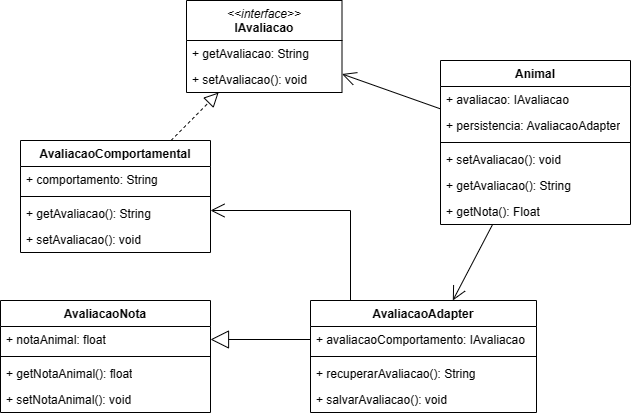

The diagram above was exported from draw.io. Its source (the exported page's mxGraphModel, read from the mxfile embedded in the PNG):
<mxGraphModel dx="1434" dy="796" grid="1" gridSize="10" guides="1" tooltips="1" connect="1" arrows="1" fold="1" page="1" pageScale="1" pageWidth="827" pageHeight="1169" math="0" shadow="0">
  <root>
    <mxCell id="0" />
    <mxCell id="1" parent="0" />
    <mxCell id="eqEKq6HUZWdimAFx7yQN-15" value="AvaliacaoNota" style="swimlane;fontStyle=1;align=center;verticalAlign=top;childLayout=stackLayout;horizontal=1;startSize=26;horizontalStack=0;resizeParent=1;resizeParentMax=0;resizeLast=0;collapsible=1;marginBottom=0;whiteSpace=wrap;html=1;" vertex="1" parent="1">
      <mxGeometry x="150" y="400" width="210" height="112" as="geometry" />
    </mxCell>
    <mxCell id="eqEKq6HUZWdimAFx7yQN-16" value="+ notaAnimal: float" style="text;strokeColor=none;fillColor=none;align=left;verticalAlign=top;spacingLeft=4;spacingRight=4;overflow=hidden;rotatable=0;points=[[0,0.5],[1,0.5]];portConstraint=eastwest;whiteSpace=wrap;html=1;" vertex="1" parent="eqEKq6HUZWdimAFx7yQN-15">
      <mxGeometry y="26" width="210" height="26" as="geometry" />
    </mxCell>
    <mxCell id="eqEKq6HUZWdimAFx7yQN-20" value="" style="line;strokeWidth=1;fillColor=none;align=left;verticalAlign=middle;spacingTop=-1;spacingLeft=3;spacingRight=3;rotatable=0;labelPosition=right;points=[];portConstraint=eastwest;strokeColor=inherit;" vertex="1" parent="eqEKq6HUZWdimAFx7yQN-15">
      <mxGeometry y="52" width="210" height="8" as="geometry" />
    </mxCell>
    <mxCell id="eqEKq6HUZWdimAFx7yQN-67" value="+ getNotaAnimal(): float" style="text;strokeColor=none;fillColor=none;align=left;verticalAlign=top;spacingLeft=4;spacingRight=4;overflow=hidden;rotatable=0;points=[[0,0.5],[1,0.5]];portConstraint=eastwest;whiteSpace=wrap;html=1;" vertex="1" parent="eqEKq6HUZWdimAFx7yQN-15">
      <mxGeometry y="60" width="210" height="26" as="geometry" />
    </mxCell>
    <mxCell id="eqEKq6HUZWdimAFx7yQN-66" value="+ setNotaAnimal(): void" style="text;strokeColor=none;fillColor=none;align=left;verticalAlign=top;spacingLeft=4;spacingRight=4;overflow=hidden;rotatable=0;points=[[0,0.5],[1,0.5]];portConstraint=eastwest;whiteSpace=wrap;html=1;" vertex="1" parent="eqEKq6HUZWdimAFx7yQN-15">
      <mxGeometry y="86" width="210" height="26" as="geometry" />
    </mxCell>
    <mxCell id="eqEKq6HUZWdimAFx7yQN-31" value="AvaliacaoAdapter" style="swimlane;fontStyle=1;align=center;verticalAlign=top;childLayout=stackLayout;horizontal=1;startSize=26;horizontalStack=0;resizeParent=1;resizeParentMax=0;resizeLast=0;collapsible=1;marginBottom=0;whiteSpace=wrap;html=1;" vertex="1" parent="1">
      <mxGeometry x="460" y="400" width="226" height="112" as="geometry" />
    </mxCell>
    <mxCell id="eqEKq6HUZWdimAFx7yQN-32" value="+ avaliacaoComportamento: IAvaliacao" style="text;strokeColor=none;fillColor=none;align=left;verticalAlign=top;spacingLeft=4;spacingRight=4;overflow=hidden;rotatable=0;points=[[0,0.5],[1,0.5]];portConstraint=eastwest;whiteSpace=wrap;html=1;" vertex="1" parent="eqEKq6HUZWdimAFx7yQN-31">
      <mxGeometry y="26" width="226" height="26" as="geometry" />
    </mxCell>
    <mxCell id="eqEKq6HUZWdimAFx7yQN-33" value="" style="line;strokeWidth=1;fillColor=none;align=left;verticalAlign=middle;spacingTop=-1;spacingLeft=3;spacingRight=3;rotatable=0;labelPosition=right;points=[];portConstraint=eastwest;strokeColor=inherit;" vertex="1" parent="eqEKq6HUZWdimAFx7yQN-31">
      <mxGeometry y="52" width="226" height="8" as="geometry" />
    </mxCell>
    <mxCell id="eqEKq6HUZWdimAFx7yQN-50" value="+ recuperarAvaliacao(): String" style="text;strokeColor=none;fillColor=none;align=left;verticalAlign=top;spacingLeft=4;spacingRight=4;overflow=hidden;rotatable=0;points=[[0,0.5],[1,0.5]];portConstraint=eastwest;whiteSpace=wrap;html=1;" vertex="1" parent="eqEKq6HUZWdimAFx7yQN-31">
      <mxGeometry y="60" width="226" height="26" as="geometry" />
    </mxCell>
    <mxCell id="eqEKq6HUZWdimAFx7yQN-65" value="+ salvarAvaliacao(): void" style="text;strokeColor=none;fillColor=none;align=left;verticalAlign=top;spacingLeft=4;spacingRight=4;overflow=hidden;rotatable=0;points=[[0,0.5],[1,0.5]];portConstraint=eastwest;whiteSpace=wrap;html=1;" vertex="1" parent="eqEKq6HUZWdimAFx7yQN-31">
      <mxGeometry y="86" width="226" height="26" as="geometry" />
    </mxCell>
    <mxCell id="eqEKq6HUZWdimAFx7yQN-42" value="AvaliacaoComportamental" style="swimlane;fontStyle=1;align=center;verticalAlign=top;childLayout=stackLayout;horizontal=1;startSize=26;horizontalStack=0;resizeParent=1;resizeParentMax=0;resizeLast=0;collapsible=1;marginBottom=0;whiteSpace=wrap;html=1;" vertex="1" parent="1">
      <mxGeometry x="170" y="240" width="190" height="112" as="geometry" />
    </mxCell>
    <mxCell id="eqEKq6HUZWdimAFx7yQN-43" value="+ comportamento: String" style="text;strokeColor=none;fillColor=none;align=left;verticalAlign=top;spacingLeft=4;spacingRight=4;overflow=hidden;rotatable=0;points=[[0,0.5],[1,0.5]];portConstraint=eastwest;whiteSpace=wrap;html=1;" vertex="1" parent="eqEKq6HUZWdimAFx7yQN-42">
      <mxGeometry y="26" width="190" height="26" as="geometry" />
    </mxCell>
    <mxCell id="eqEKq6HUZWdimAFx7yQN-45" value="" style="line;strokeWidth=1;fillColor=none;align=left;verticalAlign=middle;spacingTop=-1;spacingLeft=3;spacingRight=3;rotatable=0;labelPosition=right;points=[];portConstraint=eastwest;strokeColor=inherit;" vertex="1" parent="eqEKq6HUZWdimAFx7yQN-42">
      <mxGeometry y="52" width="190" height="8" as="geometry" />
    </mxCell>
    <mxCell id="eqEKq6HUZWdimAFx7yQN-46" value="+ getAvaliacao(): String" style="text;strokeColor=none;fillColor=none;align=left;verticalAlign=top;spacingLeft=4;spacingRight=4;overflow=hidden;rotatable=0;points=[[0,0.5],[1,0.5]];portConstraint=eastwest;whiteSpace=wrap;html=1;" vertex="1" parent="eqEKq6HUZWdimAFx7yQN-42">
      <mxGeometry y="60" width="190" height="26" as="geometry" />
    </mxCell>
    <mxCell id="eqEKq6HUZWdimAFx7yQN-68" value="+ setAvaliacao(): void" style="text;strokeColor=none;fillColor=none;align=left;verticalAlign=top;spacingLeft=4;spacingRight=4;overflow=hidden;rotatable=0;points=[[0,0.5],[1,0.5]];portConstraint=eastwest;whiteSpace=wrap;html=1;" vertex="1" parent="eqEKq6HUZWdimAFx7yQN-42">
      <mxGeometry y="86" width="190" height="26" as="geometry" />
    </mxCell>
    <mxCell id="eqEKq6HUZWdimAFx7yQN-61" value="&lt;span style=&quot;font-weight: normal;&quot;&gt;&lt;i&gt;&amp;lt;&amp;lt;interface&amp;gt;&amp;gt;&lt;/i&gt;&lt;/span&gt;&lt;br&gt;IAvaliacao" style="swimlane;fontStyle=1;align=center;verticalAlign=top;childLayout=stackLayout;horizontal=1;startSize=40;horizontalStack=0;resizeParent=1;resizeParentMax=0;resizeLast=0;collapsible=1;marginBottom=0;whiteSpace=wrap;html=1;" vertex="1" parent="1">
      <mxGeometry x="336" y="100" width="155.5" height="92" as="geometry" />
    </mxCell>
    <mxCell id="eqEKq6HUZWdimAFx7yQN-62" value="+ getAvaliacao: String" style="text;strokeColor=none;fillColor=none;align=left;verticalAlign=top;spacingLeft=4;spacingRight=4;overflow=hidden;rotatable=0;points=[[0,0.5],[1,0.5]];portConstraint=eastwest;whiteSpace=wrap;html=1;" vertex="1" parent="eqEKq6HUZWdimAFx7yQN-61">
      <mxGeometry y="40" width="155.5" height="26" as="geometry" />
    </mxCell>
    <mxCell id="eqEKq6HUZWdimAFx7yQN-64" value="+ setAvaliacao(): void" style="text;strokeColor=none;fillColor=none;align=left;verticalAlign=top;spacingLeft=4;spacingRight=4;overflow=hidden;rotatable=0;points=[[0,0.5],[1,0.5]];portConstraint=eastwest;whiteSpace=wrap;html=1;" vertex="1" parent="eqEKq6HUZWdimAFx7yQN-61">
      <mxGeometry y="66" width="155.5" height="26" as="geometry" />
    </mxCell>
    <mxCell id="eqEKq6HUZWdimAFx7yQN-70" value="Animal" style="swimlane;fontStyle=1;align=center;verticalAlign=top;childLayout=stackLayout;horizontal=1;startSize=26;horizontalStack=0;resizeParent=1;resizeParentMax=0;resizeLast=0;collapsible=1;marginBottom=0;whiteSpace=wrap;html=1;" vertex="1" parent="1">
      <mxGeometry x="590" y="160" width="190" height="164" as="geometry" />
    </mxCell>
    <mxCell id="eqEKq6HUZWdimAFx7yQN-71" value="+ avaliacao: IAvaliacao" style="text;strokeColor=none;fillColor=none;align=left;verticalAlign=top;spacingLeft=4;spacingRight=4;overflow=hidden;rotatable=0;points=[[0,0.5],[1,0.5]];portConstraint=eastwest;whiteSpace=wrap;html=1;" vertex="1" parent="eqEKq6HUZWdimAFx7yQN-70">
      <mxGeometry y="26" width="190" height="26" as="geometry" />
    </mxCell>
    <mxCell id="eqEKq6HUZWdimAFx7yQN-75" value="+ persistencia: AvaliacaoAdapter" style="text;strokeColor=none;fillColor=none;align=left;verticalAlign=top;spacingLeft=4;spacingRight=4;overflow=hidden;rotatable=0;points=[[0,0.5],[1,0.5]];portConstraint=eastwest;whiteSpace=wrap;html=1;" vertex="1" parent="eqEKq6HUZWdimAFx7yQN-70">
      <mxGeometry y="52" width="190" height="26" as="geometry" />
    </mxCell>
    <mxCell id="eqEKq6HUZWdimAFx7yQN-72" value="" style="line;strokeWidth=1;fillColor=none;align=left;verticalAlign=middle;spacingTop=-1;spacingLeft=3;spacingRight=3;rotatable=0;labelPosition=right;points=[];portConstraint=eastwest;strokeColor=inherit;" vertex="1" parent="eqEKq6HUZWdimAFx7yQN-70">
      <mxGeometry y="78" width="190" height="8" as="geometry" />
    </mxCell>
    <mxCell id="eqEKq6HUZWdimAFx7yQN-74" value="+ setAvaliacao(): void" style="text;strokeColor=none;fillColor=none;align=left;verticalAlign=top;spacingLeft=4;spacingRight=4;overflow=hidden;rotatable=0;points=[[0,0.5],[1,0.5]];portConstraint=eastwest;whiteSpace=wrap;html=1;" vertex="1" parent="eqEKq6HUZWdimAFx7yQN-70">
      <mxGeometry y="86" width="190" height="26" as="geometry" />
    </mxCell>
    <mxCell id="eqEKq6HUZWdimAFx7yQN-73" value="+ getAvaliacao(): String" style="text;strokeColor=none;fillColor=none;align=left;verticalAlign=top;spacingLeft=4;spacingRight=4;overflow=hidden;rotatable=0;points=[[0,0.5],[1,0.5]];portConstraint=eastwest;whiteSpace=wrap;html=1;" vertex="1" parent="eqEKq6HUZWdimAFx7yQN-70">
      <mxGeometry y="112" width="190" height="26" as="geometry" />
    </mxCell>
    <mxCell id="eqEKq6HUZWdimAFx7yQN-76" value="+ getNota(): Float" style="text;strokeColor=none;fillColor=none;align=left;verticalAlign=top;spacingLeft=4;spacingRight=4;overflow=hidden;rotatable=0;points=[[0,0.5],[1,0.5]];portConstraint=eastwest;whiteSpace=wrap;html=1;" vertex="1" parent="eqEKq6HUZWdimAFx7yQN-70">
      <mxGeometry y="138" width="190" height="26" as="geometry" />
    </mxCell>
    <mxCell id="eqEKq6HUZWdimAFx7yQN-77" value="" style="endArrow=block;dashed=1;endFill=0;endSize=12;html=1;rounded=0;" edge="1" parent="1" source="eqEKq6HUZWdimAFx7yQN-42" target="eqEKq6HUZWdimAFx7yQN-61">
      <mxGeometry width="160" relative="1" as="geometry">
        <mxPoint x="430" y="530" as="sourcePoint" />
        <mxPoint x="590" y="530" as="targetPoint" />
      </mxGeometry>
    </mxCell>
    <mxCell id="eqEKq6HUZWdimAFx7yQN-78" value="" style="endArrow=block;endSize=16;endFill=0;html=1;rounded=0;exitX=0;exitY=0.5;exitDx=0;exitDy=0;" edge="1" parent="1" source="eqEKq6HUZWdimAFx7yQN-32" target="eqEKq6HUZWdimAFx7yQN-16">
      <mxGeometry width="160" relative="1" as="geometry">
        <mxPoint x="440" y="480" as="sourcePoint" />
        <mxPoint x="600" y="480" as="targetPoint" />
      </mxGeometry>
    </mxCell>
    <mxCell id="eqEKq6HUZWdimAFx7yQN-79" value="" style="endArrow=open;endFill=1;endSize=12;html=1;rounded=0;" edge="1" parent="1" source="eqEKq6HUZWdimAFx7yQN-70" target="eqEKq6HUZWdimAFx7yQN-61">
      <mxGeometry width="160" relative="1" as="geometry">
        <mxPoint x="440" y="480" as="sourcePoint" />
        <mxPoint x="600" y="480" as="targetPoint" />
      </mxGeometry>
    </mxCell>
    <mxCell id="eqEKq6HUZWdimAFx7yQN-80" value="" style="endArrow=open;endFill=1;endSize=12;html=1;rounded=0;" edge="1" parent="1" source="eqEKq6HUZWdimAFx7yQN-70" target="eqEKq6HUZWdimAFx7yQN-31">
      <mxGeometry width="160" relative="1" as="geometry">
        <mxPoint x="600" y="218" as="sourcePoint" />
        <mxPoint x="502" y="184" as="targetPoint" />
      </mxGeometry>
    </mxCell>
    <mxCell id="eqEKq6HUZWdimAFx7yQN-82" value="" style="endArrow=open;endFill=1;endSize=12;html=1;rounded=0;edgeStyle=orthogonalEdgeStyle;" edge="1" parent="1" source="eqEKq6HUZWdimAFx7yQN-31" target="eqEKq6HUZWdimAFx7yQN-42">
      <mxGeometry width="160" relative="1" as="geometry">
        <mxPoint x="652" y="334" as="sourcePoint" />
        <mxPoint x="612" y="410" as="targetPoint" />
        <Array as="points">
          <mxPoint x="500" y="310" />
        </Array>
      </mxGeometry>
    </mxCell>
  </root>
</mxGraphModel>